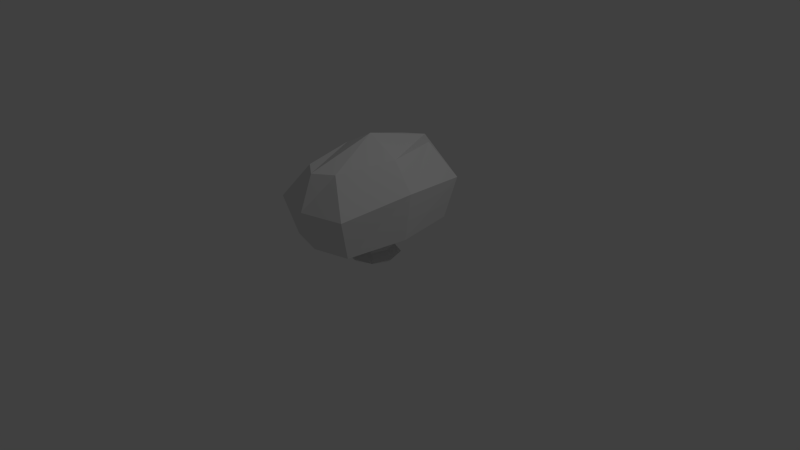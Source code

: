 # Source: Bush.blend  (saved by Blender 2.72.0; exported with 4.5.12 LTS)
import bpy
from mathutils import Matrix  # noqa: F401  (used for matrix-valued properties, if any)

bpy.ops.wm.read_factory_settings(use_empty=True)
scene = bpy.context.scene
scene.name = 'Scene'

# ---- collections
col_collection_1 = bpy.data.collections.new('Collection 1'); scene.collection.children.link(col_collection_1)

# ---- world
world_world = bpy.data.worlds.new('World'); scene.world = world_world
world_world.color = (0.05088, 0.05088, 0.05088)
world_world.use_sun_shadow = False
world_world.sun_shadow_jitter_overblur = 0.0
world_world.cycles.sampling_method = 'MANUAL'
world_world.cycles.sample_map_resolution = 256

# ---- cameras
cam_camera = bpy.data.cameras.new('Camera')
cam_camera.clip_end = 100.0
cam_camera.lens = 35.0
cam_camera.sensor_width = 32.0
cam_camera.sensor_height = 18.0
cam_camera.ortho_scale = 7.314
cam_camera.dof.focus_distance = 0.0
cam_camera.dof.aperture_fstop = 128.0

# ---- lights
light_lamp = bpy.data.lights.new('Lamp', 'POINT')
light_lamp.transmission_factor = 0.0
light_lamp.cutoff_distance = 30.0
light_lamp.energy = 100.0
light_lamp.shadow_buffer_clip_start = 1.001
light_lamp.shadow_soft_size = 0.1
light_lamp.shadow_maximum_resolution = 0.006
light_lamp.use_absolute_resolution = True
light_lamp.cycles.use_multiple_importance_sampling = False

# ---- meshes
me_cube_002 = bpy.data.meshes.new('Cube.002')
me_cube_002.from_pydata([(-1.322, 0.0, -0.9353), (0.0, 1.322, -0.9353), (1.322, 0.0, -0.9353), (0.0, -1.322, -0.9353), (0.0, 0.0, -0.98), (-0.9091, 0.0, -0.4904), (0.0, 0.9091, -0.4904), (0.9091, 0.0, -0.4904), (0.0, -0.9091, -0.4904), (-0.9917, 0.9917, -0.9353), (-1.194, 0.0, -0.98), (0.9917, 0.9917, -0.9353), (0.0, 1.194, -0.98), (0.9917, -0.9917, -0.9353), (1.194, 0.0, -0.98), (0.0, -1.194, -0.98), (-0.9917, -0.9917, -0.9353), (-0.6818, 0.6818, -0.4904), (0.6818, 0.6818, -0.4904), (0.6818, -0.6818, -0.4904), (-1.016, 0.0, -0.7917), (0.0, 1.016, -0.7917), (1.016, 0.0, -0.7917), (0.0, -1.016, -0.7917), (-0.6818, -0.6818, -0.4904), (-0.9009, 0.0, -0.1102), (0.0, 0.9009, -0.1102), (0.9009, 0.0, -0.1102), (0.0, -0.9009, -0.1102), (-0.8246, -0.8246, -0.98), (-0.8246, 0.8246, -0.98), (0.8246, 0.8246, -0.98), (0.8246, -0.8246, -0.98), (-0.7624, -0.7624, -0.7917), (-0.7624, 0.7624, -0.7917), (0.7624, 0.7624, -0.7917), (0.7624, -0.7624, -0.7917), (-0.6757, -0.6757, -0.1102), (-0.6757, 0.6757, -0.1102), (0.6757, 0.6757, -0.1102), (0.6757, -0.6757, -0.1102)], [], [(0, 16, 33, 20), (0, 20, 34, 9), (0, 9, 30, 10), (0, 10, 29, 16), (1, 9, 34, 21), (1, 21, 35, 11), (1, 11, 31, 12), (1, 12, 30, 9), (2, 11, 35, 22), (2, 22, 36, 13), (2, 13, 32, 14), (2, 14, 31, 11), (3, 13, 36, 23), (3, 23, 33, 16), (3, 16, 29, 15), (3, 15, 32, 13), (4, 15, 29, 10), (4, 10, 30, 12), (4, 12, 31, 14), (4, 14, 32, 15), (5, 24, 37, 25), (5, 25, 38, 17), (5, 17, 34, 20), (5, 20, 33, 24), (6, 17, 38, 26), (6, 26, 39, 18), (6, 18, 35, 21), (6, 21, 34, 17), (7, 18, 39, 27), (7, 27, 40, 19), (7, 19, 36, 22), (7, 22, 35, 18), (8, 19, 40, 28), (8, 28, 37, 24), (8, 24, 33, 23), (8, 23, 36, 19)])
me_cube_002.use_remesh_preserve_volume = False
me_cube_002.use_remesh_preserve_attributes = False
me_cube_002.use_mirror_vertex_groups = False
me_cube_002.update()
me_cube_001 = bpy.data.meshes.new('Cube.001')
me_cube_001.from_pydata([(-0.9351, -0.8106, -1.156), (-0.9351, 0.8106, -1.156), (0.9351, 0.8106, -1.156), (0.9351, -0.8106, -1.156), (-0.474, -0.7549, 0.7989), (-0.474, 0.7549, 0.7989), (0.474, 0.7549, 0.7989), (0.474, -0.7549, 0.7989), (-0.8675, 0.0, 0.8543), (-1.187, 0.0, -1.156), (0.8675, 0.0, 0.8543), (1.187, 0.0, -1.156), (0.0, 0.9221, 0.7989), (0.0, 0.9351, -1.156), (0.0, -0.9221, 0.7989), (0.0, -0.9351, -1.156), (0.0, 0.0, 1.313), (-1.1, -0.9537, -0.08437), (-1.1, 0.9537, -0.08437), (1.1, 0.9537, -0.08437), (1.1, -0.9537, -0.08437), (-1.396, 0.0, 0.1285), (1.396, 0.0, 0.1285), (0.0, 1.1, -0.08437), (0.0, -1.1, -0.08437)], [], [(21, 18, 1, 9), (23, 19, 2, 13), (22, 20, 3, 11), (24, 17, 0, 15), (16, 12, 5, 8), (17, 21, 9, 0), (19, 22, 11, 2), (14, 16, 8, 4), (18, 23, 13, 1), (20, 24, 15, 3), (10, 6, 12, 16), (7, 10, 16, 14), (8, 5, 18, 21), (12, 6, 19, 23), (10, 7, 20, 22), (14, 4, 17, 24), (4, 8, 21, 17), (6, 10, 22, 19), (5, 12, 23, 18), (7, 14, 24, 20)])
me_cube_001.use_remesh_preserve_volume = False
me_cube_001.use_remesh_preserve_attributes = False
me_cube_001.use_mirror_vertex_groups = False
me_cube_001.update()

# ---- objects
ob_cube = bpy.data.objects.new('Cube', me_cube_002)
ob_bush = bpy.data.objects.new('Bush', me_cube_001)
ob_lamp = bpy.data.objects.new('Lamp', light_lamp)
ob_camera = bpy.data.objects.new('Camera', cam_camera)

# ---- transforms, parenting, visibility, modifiers, constraints
ob_cube.location = (0.0, 0.0, 0.75)
ob_cube.scale = (0.25, 0.25, 0.75)
ob_cube.lineart.crease_threshold = 0.0
ob_bush.location = (0.0, 0.0, 1.0)
ob_bush.scale = (0.5, 1.0, 0.5)
ob_bush.lineart.crease_threshold = 0.0
ob_lamp.location = (4.076, 1.005, 5.904)
ob_lamp.rotation_euler = (0.6503, 0.05522, 1.866)
ob_lamp.lock_rotations_4d = False
ob_lamp.empty_display_type = 'ARROWS'
ob_lamp.color = (0.0, 0.0, 0.0, 0.0)
ob_lamp.lineart.crease_threshold = 0.0
ob_camera.location = (7.481, -6.508, 5.344)
ob_camera.rotation_euler = (1.109, 0.01082, 0.8149)
ob_camera.lock_rotations_4d = False
ob_camera.empty_display_type = 'ARROWS'
ob_camera.color = (0.0, 0.0, 0.0, 0.0)
ob_camera.display_type = 'WIRE'
ob_camera.lineart.crease_threshold = 0.0

# ---- collection membership
col_collection_1.objects.link(ob_cube)
col_collection_1.objects.link(ob_bush)
col_collection_1.objects.link(ob_lamp)
col_collection_1.objects.link(ob_camera)

# ---- scene / render settings (as saved in the file)
scene.camera = ob_camera
scene.frame_start = 1; scene.frame_end = 250; scene.frame_set(1)
scene.render.engine = 'BLENDER_EEVEE_NEXT'
scene.render.resolution_percentage = 50
scene.render.dither_intensity = 0.0
scene.cycles.use_denoising = False
scene.cycles.samples = 10
scene.cycles.sampling_pattern = 'TABULATED_SOBOL'
scene.cycles.light_sampling_threshold = 0.0
scene.cycles.use_adaptive_sampling = False
scene.cycles.use_light_tree = False
scene.cycles.blur_glossy = 0.0
scene.cycles.pixel_filter_type = 'GAUSSIAN'
scene.cycles.sample_clamp_indirect = 0.0
scene.view_settings.view_transform = 'Standard'
bpy.context.view_layer.update()
